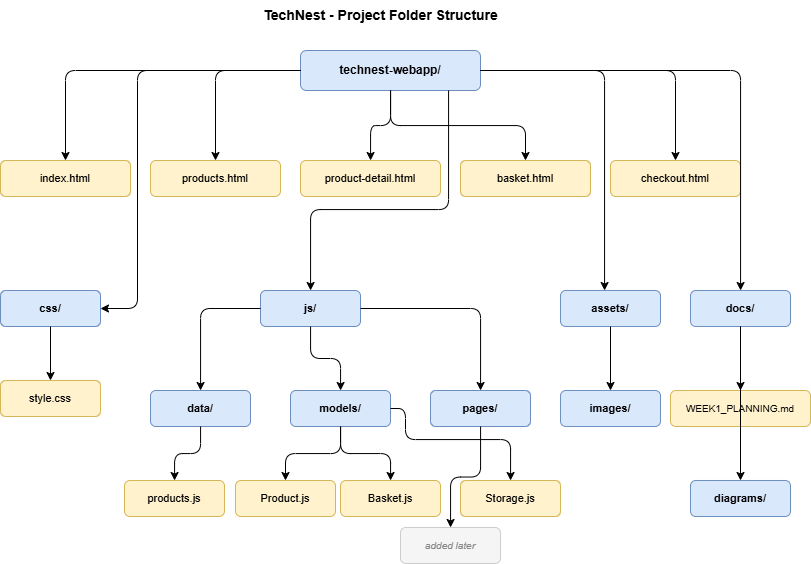

The diagram above was exported from draw.io. Its source (the exported page's mxGraphModel, read from the mxfile embedded in the PNG):
<mxGraphModel dx="1125" dy="556" grid="0" gridSize="10" guides="1" tooltips="1" connect="1" arrows="1" fold="1" page="0" pageScale="1" pageWidth="850" pageHeight="1100" math="0" shadow="0">
  <root>
    <mxCell id="0" />
    <mxCell id="1" parent="0" />
    <mxCell id="100" parent="1" style="text;html=1;strokeColor=none;fillColor=none;align=center;fontSize=14;fontStyle=1;" value="TechNest - Project Folder Structure" vertex="1">
      <mxGeometry height="30" width="300" x="250" y="20" as="geometry" />
    </mxCell>
    <mxCell id="2" parent="1" style="rounded=1;whiteSpace=wrap;fillColor=#dae8fc;strokeColor=#6c8ebf;fontStyle=1;fontSize=12;" value="technest-webapp/" vertex="1">
      <mxGeometry height="40" width="180" x="320" y="70" as="geometry" />
    </mxCell>
    <mxCell id="3" parent="1" style="rounded=1;whiteSpace=wrap;fillColor=#fff2cc;strokeColor=#d6b656;fontSize=11;" value="index.html" vertex="1">
      <mxGeometry height="36" width="130" x="20" y="180" as="geometry" />
    </mxCell>
    <mxCell id="4" parent="1" style="rounded=1;whiteSpace=wrap;fillColor=#fff2cc;strokeColor=#d6b656;fontSize=11;" value="products.html" vertex="1">
      <mxGeometry height="36" width="130" x="170" y="180" as="geometry" />
    </mxCell>
    <mxCell id="5" parent="1" style="rounded=1;whiteSpace=wrap;fillColor=#fff2cc;strokeColor=#d6b656;fontSize=11;" value="product-detail.html" vertex="1">
      <mxGeometry height="36" width="140" x="320" y="180" as="geometry" />
    </mxCell>
    <mxCell id="6" parent="1" style="rounded=1;whiteSpace=wrap;fillColor=#fff2cc;strokeColor=#d6b656;fontSize=11;" value="basket.html" vertex="1">
      <mxGeometry height="36" width="130" x="480" y="180" as="geometry" />
    </mxCell>
    <mxCell id="7" parent="1" style="rounded=1;whiteSpace=wrap;fillColor=#fff2cc;strokeColor=#d6b656;fontSize=11;" value="checkout.html" vertex="1">
      <mxGeometry height="36" width="130" x="630" y="180" as="geometry" />
    </mxCell>
    <mxCell id="8" parent="1" style="rounded=1;whiteSpace=wrap;fillColor=#dae8fc;strokeColor=#6c8ebf;fontStyle=1;fontSize=11;" value="css/" vertex="1">
      <mxGeometry height="36" width="100" x="20" y="310" as="geometry" />
    </mxCell>
    <mxCell id="9" parent="1" style="rounded=1;whiteSpace=wrap;fillColor=#fff2cc;strokeColor=#d6b656;fontSize=11;" value="style.css" vertex="1">
      <mxGeometry height="36" width="100" x="20" y="400" as="geometry" />
    </mxCell>
    <mxCell id="10" parent="1" style="rounded=1;whiteSpace=wrap;fillColor=#dae8fc;strokeColor=#6c8ebf;fontStyle=1;fontSize=11;" value="js/" vertex="1">
      <mxGeometry height="36" width="100" x="280" y="310" as="geometry" />
    </mxCell>
    <mxCell id="11" parent="1" style="rounded=1;whiteSpace=wrap;fillColor=#dae8fc;strokeColor=#6c8ebf;fontStyle=1;fontSize=11;" value="data/" vertex="1">
      <mxGeometry height="36" width="100" x="170" y="410" as="geometry" />
    </mxCell>
    <mxCell id="12" parent="1" style="rounded=1;whiteSpace=wrap;fillColor=#fff2cc;strokeColor=#d6b656;fontSize=11;" value="products.js" vertex="1">
      <mxGeometry height="36" width="100" x="144" y="500" as="geometry" />
    </mxCell>
    <mxCell id="13" parent="1" style="rounded=1;whiteSpace=wrap;fillColor=#dae8fc;strokeColor=#6c8ebf;fontStyle=1;fontSize=11;" value="models/" vertex="1">
      <mxGeometry height="36" width="100" x="310" y="410" as="geometry" />
    </mxCell>
    <mxCell id="14" parent="1" style="rounded=1;whiteSpace=wrap;fillColor=#fff2cc;strokeColor=#d6b656;fontSize=11;" value="Product.js" vertex="1">
      <mxGeometry height="36" width="100" x="255" y="500" as="geometry" />
    </mxCell>
    <mxCell id="15" parent="1" style="rounded=1;whiteSpace=wrap;fillColor=#fff2cc;strokeColor=#d6b656;fontSize=11;" value="Basket.js" vertex="1">
      <mxGeometry height="36" width="100" x="360" y="500" as="geometry" />
    </mxCell>
    <mxCell id="16" parent="1" style="rounded=1;whiteSpace=wrap;fillColor=#fff2cc;strokeColor=#d6b656;fontSize=11;" value="Storage.js" vertex="1">
      <mxGeometry height="36" width="100" x="480" y="500" as="geometry" />
    </mxCell>
    <mxCell id="17" parent="1" style="rounded=1;whiteSpace=wrap;fillColor=#dae8fc;strokeColor=#6c8ebf;fontStyle=1;fontSize=11;" value="pages/" vertex="1">
      <mxGeometry height="36" width="100" x="450" y="410" as="geometry" />
    </mxCell>
    <mxCell id="17b" parent="1" style="rounded=1;whiteSpace=wrap;fillColor=#f5f5f5;strokeColor=#cccccc;fontStyle=2;fontSize=10;fontColor=#888888;" value="added later" vertex="1">
      <mxGeometry height="36" width="100" x="420" y="547" as="geometry" />
    </mxCell>
    <mxCell id="18" parent="1" style="rounded=1;whiteSpace=wrap;fillColor=#dae8fc;strokeColor=#6c8ebf;fontStyle=1;fontSize=11;" value="assets/" vertex="1">
      <mxGeometry height="36" width="100" x="580" y="310" as="geometry" />
    </mxCell>
    <mxCell id="19" parent="1" style="rounded=1;whiteSpace=wrap;fillColor=#dae8fc;strokeColor=#6c8ebf;fontStyle=1;fontSize=11;" value="images/" vertex="1">
      <mxGeometry height="36" width="100" x="580" y="410" as="geometry" />
    </mxCell>
    <mxCell id="20" parent="1" style="rounded=1;whiteSpace=wrap;fillColor=#dae8fc;strokeColor=#6c8ebf;fontStyle=1;fontSize=11;" value="docs/" vertex="1">
      <mxGeometry height="36" width="100" x="710" y="310" as="geometry" />
    </mxCell>
    <mxCell id="21" parent="1" style="rounded=1;whiteSpace=wrap;fillColor=#fff2cc;strokeColor=#d6b656;fontSize=10;" value="WEEK1_PLANNING.md" vertex="1">
      <mxGeometry height="36" width="140" x="690" y="410" as="geometry" />
    </mxCell>
    <mxCell id="22" parent="1" style="rounded=1;whiteSpace=wrap;fillColor=#dae8fc;strokeColor=#6c8ebf;fontStyle=1;fontSize=11;" value="diagrams/" vertex="1">
      <mxGeometry height="36" width="100" x="710" y="500" as="geometry" />
    </mxCell>
    <mxCell id="e1" edge="1" parent="1" source="2" style="edgeStyle=orthogonalEdgeStyle;" target="3">
      <mxGeometry relative="1" as="geometry" />
    </mxCell>
    <mxCell id="e2" edge="1" parent="1" source="2" style="edgeStyle=orthogonalEdgeStyle;" target="4">
      <mxGeometry relative="1" as="geometry" />
    </mxCell>
    <mxCell id="e3" edge="1" parent="1" source="2" style="edgeStyle=orthogonalEdgeStyle;" target="5">
      <mxGeometry relative="1" as="geometry" />
    </mxCell>
    <mxCell id="e4" edge="1" parent="1" source="2" style="edgeStyle=orthogonalEdgeStyle;" target="6">
      <mxGeometry relative="1" as="geometry" />
    </mxCell>
    <mxCell id="e5" edge="1" parent="1" source="2" style="edgeStyle=orthogonalEdgeStyle;" target="7">
      <mxGeometry relative="1" as="geometry" />
    </mxCell>
    <mxCell id="e6" edge="1" parent="1" source="2" style="edgeStyle=orthogonalEdgeStyle;" target="8">
      <mxGeometry relative="1" as="geometry">
        <Array as="points">
          <mxPoint x="157" y="90" />
          <mxPoint x="157" y="328" />
        </Array>
      </mxGeometry>
    </mxCell>
    <mxCell id="e7" edge="1" parent="1" source="2" style="edgeStyle=orthogonalEdgeStyle;" target="10">
      <mxGeometry relative="1" as="geometry">
        <Array as="points">
          <mxPoint x="468" y="229" />
          <mxPoint x="330" y="229" />
        </Array>
      </mxGeometry>
    </mxCell>
    <mxCell id="e8" edge="1" parent="1" source="2" style="edgeStyle=orthogonalEdgeStyle;" target="18">
      <mxGeometry relative="1" as="geometry">
        <Array as="points">
          <mxPoint x="624" y="90" />
        </Array>
      </mxGeometry>
    </mxCell>
    <mxCell id="e9" edge="1" parent="1" source="2" style="edgeStyle=orthogonalEdgeStyle;" target="20">
      <mxGeometry relative="1" as="geometry" />
    </mxCell>
    <mxCell id="e10" edge="1" parent="1" source="8" style="edgeStyle=orthogonalEdgeStyle;" target="9">
      <mxGeometry relative="1" as="geometry" />
    </mxCell>
    <mxCell id="e11" edge="1" parent="1" source="10" style="edgeStyle=orthogonalEdgeStyle;" target="11">
      <mxGeometry relative="1" as="geometry" />
    </mxCell>
    <mxCell id="e12" edge="1" parent="1" source="10" style="edgeStyle=orthogonalEdgeStyle;" target="13">
      <mxGeometry relative="1" as="geometry" />
    </mxCell>
    <mxCell id="e13" edge="1" parent="1" source="10" style="edgeStyle=orthogonalEdgeStyle;" target="17">
      <mxGeometry relative="1" as="geometry" />
    </mxCell>
    <mxCell id="e14" edge="1" parent="1" source="11" style="edgeStyle=orthogonalEdgeStyle;" target="12">
      <mxGeometry relative="1" as="geometry" />
    </mxCell>
    <mxCell id="e15" edge="1" parent="1" source="13" style="edgeStyle=orthogonalEdgeStyle;" target="14">
      <mxGeometry relative="1" as="geometry" />
    </mxCell>
    <mxCell id="e16" edge="1" parent="1" source="13" style="edgeStyle=orthogonalEdgeStyle;" target="15">
      <mxGeometry relative="1" as="geometry" />
    </mxCell>
    <mxCell id="e17" edge="1" parent="1" style="edgeStyle=orthogonalEdgeStyle;" target="16">
      <mxGeometry relative="1" as="geometry">
        <Array as="points">
          <mxPoint x="425" y="428" />
          <mxPoint x="425" y="459" />
          <mxPoint x="530" y="459" />
        </Array>
        <mxPoint x="410" y="428" as="sourcePoint" />
      </mxGeometry>
    </mxCell>
    <mxCell id="e18" edge="1" parent="1" source="17" style="edgeStyle=orthogonalEdgeStyle;" target="17b">
      <mxGeometry relative="1" as="geometry" />
    </mxCell>
    <mxCell id="e19" edge="1" parent="1" source="18" style="edgeStyle=orthogonalEdgeStyle;" target="19">
      <mxGeometry relative="1" as="geometry" />
    </mxCell>
    <mxCell id="e20" edge="1" parent="1" source="20" style="edgeStyle=orthogonalEdgeStyle;" target="21">
      <mxGeometry relative="1" as="geometry" />
    </mxCell>
    <mxCell id="e21" edge="1" parent="1" source="20" style="edgeStyle=orthogonalEdgeStyle;" target="22">
      <mxGeometry relative="1" as="geometry" />
    </mxCell>
  </root>
</mxGraphModel>